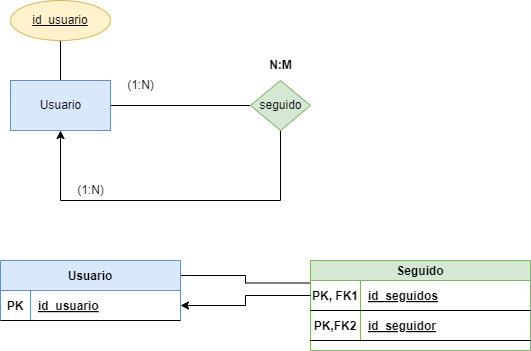

The diagram above was exported from draw.io. Its source (the exported page's mxGraphModel, read from the mxfile embedded in the PNG):
<mxGraphModel dx="406" dy="599" grid="1" gridSize="10" guides="1" tooltips="1" connect="1" arrows="1" fold="1" page="1" pageScale="1" pageWidth="850" pageHeight="1100" math="0" shadow="0">
  <root>
    <mxCell id="0" />
    <mxCell id="1" parent="0" />
    <mxCell id="4" style="edgeStyle=orthogonalEdgeStyle;html=1;exitX=1;exitY=0.5;exitDx=0;exitDy=0;entryX=0;entryY=0.5;entryDx=0;entryDy=0;endArrow=none;endFill=0;rounded=0;" edge="1" parent="1" source="2" target="3">
      <mxGeometry relative="1" as="geometry" />
    </mxCell>
    <mxCell id="35" style="edgeStyle=orthogonalEdgeStyle;rounded=0;html=1;exitX=0.5;exitY=0;exitDx=0;exitDy=0;endArrow=none;endFill=0;" edge="1" parent="1" source="2">
      <mxGeometry relative="1" as="geometry">
        <mxPoint x="90" y="80" as="targetPoint" />
      </mxGeometry>
    </mxCell>
    <mxCell id="2" value="Usuario" style="html=1;dashed=0;whitespace=wrap;fillColor=#dae8fc;strokeColor=#6c8ebf;" vertex="1" parent="1">
      <mxGeometry x="40" y="120" width="100" height="50" as="geometry" />
    </mxCell>
    <mxCell id="5" style="edgeStyle=orthogonalEdgeStyle;rounded=0;html=1;entryX=0.5;entryY=1;entryDx=0;entryDy=0;endArrow=classic;endFill=1;" edge="1" parent="1" source="3" target="2">
      <mxGeometry relative="1" as="geometry">
        <Array as="points">
          <mxPoint x="310" y="240" />
          <mxPoint x="90" y="240" />
        </Array>
      </mxGeometry>
    </mxCell>
    <mxCell id="3" value="seguido" style="shape=rhombus;html=1;dashed=0;whitespace=wrap;perimeter=rhombusPerimeter;fillColor=#d5e8d4;strokeColor=#82b366;" vertex="1" parent="1">
      <mxGeometry x="280" y="120" width="60" height="50" as="geometry" />
    </mxCell>
    <mxCell id="6" value="(1:N)" style="text;html=1;align=center;verticalAlign=middle;resizable=0;points=[];autosize=1;strokeColor=none;fillColor=none;" vertex="1" parent="1">
      <mxGeometry x="95" y="215" width="50" height="30" as="geometry" />
    </mxCell>
    <mxCell id="7" value="(1:N)" style="text;html=1;align=center;verticalAlign=middle;resizable=0;points=[];autosize=1;strokeColor=none;fillColor=none;" vertex="1" parent="1">
      <mxGeometry x="145" y="110" width="50" height="30" as="geometry" />
    </mxCell>
    <mxCell id="8" value="N:M" style="text;html=1;align=center;verticalAlign=middle;resizable=0;points=[];autosize=1;strokeColor=none;fillColor=none;fontStyle=1" vertex="1" parent="1">
      <mxGeometry x="285" y="90" width="50" height="30" as="geometry" />
    </mxCell>
    <mxCell id="27" style="edgeStyle=orthogonalEdgeStyle;rounded=0;html=1;exitX=1;exitY=0.25;exitDx=0;exitDy=0;entryX=0;entryY=0.25;entryDx=0;entryDy=0;endArrow=none;endFill=0;" edge="1" parent="1" source="9" target="23">
      <mxGeometry relative="1" as="geometry" />
    </mxCell>
    <mxCell id="9" value="Usuario" style="shape=table;startSize=30;container=1;collapsible=1;childLayout=tableLayout;fixedRows=1;rowLines=0;fontStyle=1;align=center;resizeLast=1;fillColor=#dae8fc;strokeColor=#6c8ebf;" vertex="1" parent="1">
      <mxGeometry x="30" y="300" width="180" height="60" as="geometry" />
    </mxCell>
    <mxCell id="10" value="" style="shape=tableRow;horizontal=0;startSize=0;swimlaneHead=0;swimlaneBody=0;fillColor=none;collapsible=0;dropTarget=0;points=[[0,0.5],[1,0.5]];portConstraint=eastwest;top=0;left=0;right=0;bottom=1;" vertex="1" parent="9">
      <mxGeometry y="30" width="180" height="30" as="geometry" />
    </mxCell>
    <mxCell id="11" value="PK" style="shape=partialRectangle;connectable=0;fillColor=none;top=0;left=0;bottom=0;right=0;fontStyle=1;overflow=hidden;" vertex="1" parent="10">
      <mxGeometry width="30" height="30" as="geometry">
        <mxRectangle width="30" height="30" as="alternateBounds" />
      </mxGeometry>
    </mxCell>
    <mxCell id="12" value="id_usuario" style="shape=partialRectangle;connectable=0;fillColor=none;top=0;left=0;bottom=0;right=0;align=left;spacingLeft=6;fontStyle=5;overflow=hidden;" vertex="1" parent="10">
      <mxGeometry x="30" width="150" height="30" as="geometry">
        <mxRectangle width="150" height="30" as="alternateBounds" />
      </mxGeometry>
    </mxCell>
    <mxCell id="23" value="Seguido" style="shape=table;startSize=20;container=1;collapsible=1;childLayout=tableLayout;fixedRows=1;rowLines=0;fontStyle=1;align=center;resizeLast=1;fillColor=#d5e8d4;strokeColor=#82b366;" vertex="1" parent="1">
      <mxGeometry x="340" y="300" width="220" height="90" as="geometry" />
    </mxCell>
    <mxCell id="32" value="" style="shape=tableRow;horizontal=0;startSize=0;swimlaneHead=0;swimlaneBody=0;fillColor=none;collapsible=0;dropTarget=0;points=[[0,0.5],[1,0.5]];portConstraint=eastwest;top=0;left=0;right=0;bottom=1;" vertex="1" parent="23">
      <mxGeometry y="20" width="220" height="30" as="geometry" />
    </mxCell>
    <mxCell id="33" value="PK, FK1" style="shape=partialRectangle;connectable=0;fillColor=none;top=0;left=0;bottom=0;right=0;fontStyle=1;overflow=hidden;" vertex="1" parent="32">
      <mxGeometry width="50" height="30" as="geometry">
        <mxRectangle width="50" height="30" as="alternateBounds" />
      </mxGeometry>
    </mxCell>
    <mxCell id="34" value="id_seguidos" style="shape=partialRectangle;connectable=0;fillColor=none;top=0;left=0;bottom=0;right=0;align=left;spacingLeft=6;fontStyle=5;overflow=hidden;" vertex="1" parent="32">
      <mxGeometry x="50" width="170" height="30" as="geometry">
        <mxRectangle width="170" height="30" as="alternateBounds" />
      </mxGeometry>
    </mxCell>
    <mxCell id="29" value="" style="shape=tableRow;horizontal=0;startSize=0;swimlaneHead=0;swimlaneBody=0;fillColor=none;collapsible=0;dropTarget=0;points=[[0,0.5],[1,0.5]];portConstraint=eastwest;top=0;left=0;right=0;bottom=1;" vertex="1" parent="23">
      <mxGeometry y="50" width="220" height="30" as="geometry" />
    </mxCell>
    <mxCell id="30" value="PK,FK2" style="shape=partialRectangle;connectable=0;fillColor=none;top=0;left=0;bottom=0;right=0;fontStyle=1;overflow=hidden;" vertex="1" parent="29">
      <mxGeometry width="50" height="30" as="geometry">
        <mxRectangle width="50" height="30" as="alternateBounds" />
      </mxGeometry>
    </mxCell>
    <mxCell id="31" value="id_seguidor" style="shape=partialRectangle;connectable=0;fillColor=none;top=0;left=0;bottom=0;right=0;align=left;spacingLeft=6;fontStyle=5;overflow=hidden;" vertex="1" parent="29">
      <mxGeometry x="50" width="170" height="30" as="geometry">
        <mxRectangle width="170" height="30" as="alternateBounds" />
      </mxGeometry>
    </mxCell>
    <mxCell id="28" style="edgeStyle=orthogonalEdgeStyle;rounded=0;html=1;exitX=0;exitY=0.5;exitDx=0;exitDy=0;entryX=1;entryY=0.5;entryDx=0;entryDy=0;endArrow=classic;endFill=1;" edge="1" parent="1" target="10">
      <mxGeometry relative="1" as="geometry">
        <mxPoint x="340" y="335" as="sourcePoint" />
      </mxGeometry>
    </mxCell>
    <mxCell id="36" value="id_usuario" style="ellipse;whiteSpace=wrap;html=1;align=center;fontStyle=4;fillColor=#fff2cc;strokeColor=#d6b656;" vertex="1" parent="1">
      <mxGeometry x="40" y="40" width="100" height="40" as="geometry" />
    </mxCell>
  </root>
</mxGraphModel>